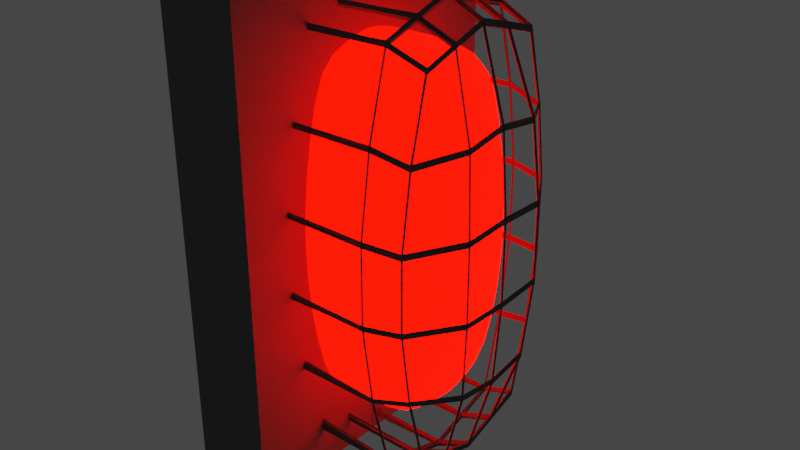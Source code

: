 # Source: alarmLight.blend  (saved by Blender 3.2.14; exported with 4.5.12 LTS)
import bpy
from mathutils import Matrix  # noqa: F401  (used for matrix-valued properties, if any)

bpy.ops.wm.read_factory_settings(use_empty=True)
scene = bpy.context.scene
scene.name = 'Scene'

# ---- collections
col_collection = bpy.data.collections.new('Collection'); scene.collection.children.link(col_collection)

# ---- materials (node trees are filled in below, after node groups)
mat_alarmlightglowmat = bpy.data.materials.new('alarmLightGlowMat')
mat_alarmlightglowmat.use_transparent_shadow = False
mat_alarmlightbasemat = bpy.data.materials.new('alarmLightBaseMat')
mat_alarmlightbasemat.use_transparent_shadow = False
mat_alarmlightprotmat = bpy.data.materials.new('alarmLightProtMat')
mat_alarmlightprotmat.use_transparent_shadow = False

# ---- node groups
ng_auto_smooth = bpy.data.node_groups.new('Auto Smooth', 'GeometryNodeTree')
_s = ng_auto_smooth.interface.new_socket(name='Geometry', in_out='OUTPUT', socket_type='NodeSocketGeometry')
_s = ng_auto_smooth.interface.new_socket(name='Geometry', in_out='INPUT', socket_type='NodeSocketGeometry')
_s = ng_auto_smooth.interface.new_socket(name='Angle', in_out='INPUT', socket_type='NodeSocketFloat')
_s.subtype = 'ANGLE'
_s.min_value = 0.0
_s.max_value = 3.142
ng_auto_smooth.is_modifier = True
_N = ng_auto_smooth.nodes; _L = ng_auto_smooth.links
n0 = _N.new('NodeGroupOutput'); n0.name = 'Group Output'; n0.location = (480, -100)
n1 = _N.new('NodeGroupInput'); n1.name = 'Group Input'; n1.location = (-420, -300)
n2 = _N.new('NodeGroupInput'); n2.name = 'Group Input.001'; n2.location = (-60, -100)
n3 = _N.new('GeometryNodeSetShadeSmooth'); n3.name = 'Set Shade Smooth'; n3.location = (120, -100)
n3.domain = 'EDGE'
n4 = _N.new('GeometryNodeSetShadeSmooth'); n4.name = 'Set Shade Smooth.001'; n4.location = (300, -100)
n5 = _N.new('GeometryNodeInputMeshEdgeAngle'); n5.name = 'Edge Angle'; n5.location = (-420, -220)
n6 = _N.new('GeometryNodeInputEdgeSmooth'); n6.name = 'Is Edge Smooth'; n6.location = (-60, -160)
n7 = _N.new('GeometryNodeInputShadeSmooth'); n7.name = 'Is Face Smooth'; n7.location = (-240, -340)
n8 = _N.new('FunctionNodeBooleanMath'); n8.name = 'Boolean Math'; n8.location = (-60, -220)
n9 = _N.new('FunctionNodeCompare'); n9.name = 'Compare'; n9.location = (-240, -180)
n9.operation = 'LESS_EQUAL'
_L.new(n5.outputs[0], n9.inputs[0])
_L.new(n4.outputs[0], n0.inputs[0])
_L.new(n1.outputs[1], n9.inputs[1])
_L.new(n9.outputs[0], n8.inputs[0])
_L.new(n7.outputs[0], n8.inputs[1])
_L.new(n2.outputs[0], n3.inputs[0])
_L.new(n6.outputs[0], n3.inputs[1])
_L.new(n3.outputs[0], n4.inputs[0])
_L.new(n8.outputs[0], n3.inputs[2])
n0.is_active_output = True

# ---- material node trees
mat_alarmlightglowmat.use_nodes = True; mat_alarmlightglowmat.node_tree.nodes.clear()
_N = mat_alarmlightglowmat.node_tree.nodes; _L = mat_alarmlightglowmat.node_tree.links
n0 = _N.new('ShaderNodeBsdfPrincipled'); n0.name = 'Principled BSDF'; n0.location = (10, 300)
n0.distribution = 'GGX'
n0.subsurface_method = 'RANDOM_WALK_SKIN'
n0.inputs[0].default_value = (1.0, 0.008415, 0.0, 1.0)
n0.inputs[2].default_value = 1.0
n0.inputs[3].default_value = 1.45
n0.inputs[13].default_value = 1.0
n0.inputs[27].default_value = (1.0, 0.000762, 0.0, 1.0)
n0.inputs[28].default_value = 11.1
n1 = _N.new('ShaderNodeOutputMaterial'); n1.name = 'Material Output'; n1.location = (300, 300)
_L.new(n0.outputs[0], n1.inputs[0])
n1.is_active_output = True
mat_alarmlightbasemat.use_nodes = True; mat_alarmlightbasemat.node_tree.nodes.clear()
_N = mat_alarmlightbasemat.node_tree.nodes; _L = mat_alarmlightbasemat.node_tree.links
n0 = _N.new('ShaderNodeBsdfPrincipled'); n0.name = 'Principled BSDF'; n0.location = (10, 300)
n0.distribution = 'GGX'
n0.subsurface_method = 'RANDOM_WALK_SKIN'
n0.inputs[0].default_value = (0.1282, 0.1282, 0.1282, 1.0)
n0.inputs[2].default_value = 0.8701
n0.inputs[3].default_value = 1.45
n0.inputs[27].default_value = (0.0, 0.0, 0.0, 1.0)
n0.inputs[28].default_value = 1.0
n1 = _N.new('ShaderNodeOutputMaterial'); n1.name = 'Material Output'; n1.location = (300, 300)
_L.new(n0.outputs[0], n1.inputs[0])
n1.is_active_output = True
mat_alarmlightprotmat.use_nodes = True; mat_alarmlightprotmat.node_tree.nodes.clear()
_N = mat_alarmlightprotmat.node_tree.nodes; _L = mat_alarmlightprotmat.node_tree.links
n0 = _N.new('ShaderNodeBsdfPrincipled'); n0.name = 'Principled BSDF'; n0.location = (10, 300)
n0.distribution = 'GGX'
n0.subsurface_method = 'RANDOM_WALK_SKIN'
n0.inputs[0].default_value = (0.1734, 0.1734, 0.1734, 1.0)
n0.inputs[1].default_value = 0.6535
n0.inputs[2].default_value = 1.0
n0.inputs[3].default_value = 1.45
n0.inputs[27].default_value = (0.0, 0.0, 0.0, 1.0)
n0.inputs[28].default_value = 1.0
n1 = _N.new('ShaderNodeOutputMaterial'); n1.name = 'Material Output'; n1.location = (300, 300)
_L.new(n0.outputs[0], n1.inputs[0])
n1.is_active_output = True

# ---- world
world_world = bpy.data.worlds.new('World'); scene.world = world_world
world_world.use_nodes = True; world_world.node_tree.nodes.clear()
_N = world_world.node_tree.nodes; _L = world_world.node_tree.links
n0 = _N.new('ShaderNodeOutputWorld'); n0.name = 'World Output'; n0.location = (300, 300)
n1 = _N.new('ShaderNodeBackground'); n1.name = 'Background'; n1.location = (10, 300)
n1.inputs[0].default_value = (0.05088, 0.05088, 0.05088, 1.0)
_L.new(n1.outputs[0], n0.inputs[0])
n0.is_active_output = True
world_world.color = (0.05088, 0.05088, 0.05088)
world_world.use_sun_shadow = False
world_world.sun_shadow_jitter_overblur = 0.0

# ---- meshes
me_cube_001 = bpy.data.meshes.new('Cube.001')
me_cube_001.from_pydata([(-0.02252, -0.02684, -0.07128), (-0.02252, -0.02684, 0.07128), (-0.02252, 0.02684, -0.07128), (-0.02252, 0.02684, 0.07128), (0.02252, -0.02518, -0.06687), (0.02252, -0.02518, 0.06687), (0.02252, 0.02518, -0.06687), (0.02252, 0.02518, 0.06687), (-0.02252, -0.03425, -0.04277), (-0.02252, -0.03834, -0.01426), (-0.02252, -0.03834, 0.01426), (-0.02252, -0.03425, 0.04277), (-0.02252, 0.03425, 0.04277), (-0.02252, 0.03834, 0.01426), (-0.02252, 0.03834, -0.01426), (-0.02252, 0.03425, -0.04277), (0.02252, 0.03213, 0.04012), (0.02252, 0.03596, 0.01337), (0.02252, 0.03596, -0.01337), (0.02252, 0.03213, -0.04012), (0.02252, -0.03213, 0.04012), (0.02252, -0.03596, 0.01337), (0.02252, -0.03596, -0.01337), (0.02252, -0.03213, -0.04012), (-0.02252, -1.638e-11, -0.0796), (-0.02252, -1.638e-11, 0.0796), (0.02252, 0.0, -0.07467), (0.02252, 0.0, 0.07467), (0.03116, 0.0, -0.0448), (0.0334, 0.0, -0.01493), (0.0334, 0.0, 0.01493), (0.03116, 0.0, 0.0448), (-0.02252, 0.0, -0.0448), (-0.02252, 0.0, -0.01493), (-0.02252, 0.0, 0.01493), (-0.02252, 0.0, 0.0448), (-0.02252, -0.01342, -0.07544), (0.02252, -0.01259, 0.07077), (0.03116, -0.01607, -0.04246), (0.0334, -0.01798, -0.01415), (0.0334, -0.01798, 0.01415), (0.03116, -0.01607, 0.04246), (-0.02252, -0.01342, 0.07544), (0.02252, -0.01259, -0.07077), (-0.02252, -0.01607, -0.04246), (-0.02252, -0.01798, -0.01415), (-0.02252, -0.01798, 0.01415), (-0.02252, -0.01607, 0.04246), (-0.02252, 0.01342, 0.07544), (0.02252, 0.01259, -0.07077), (-0.02252, 0.01607, -0.04246), (-0.02252, 0.01798, -0.01415), (-0.02252, 0.01798, 0.01415), (-0.02252, 0.01607, 0.04246), (-0.02252, 0.01342, -0.07544), (0.02252, 0.01259, 0.07077), (0.03116, 0.01607, -0.04246), (0.0334, 0.01798, -0.01415), (0.0334, 0.01798, 0.01415), (0.03116, 0.01607, 0.04246), (0.009534, 0.02722, -0.07229), (0.009534, 0.02722, 0.07229), (0.009534, -0.02722, -0.07229), (0.009534, -0.02722, 0.07229), (0.009534, -0.03474, -0.04337), (0.009534, -0.03888, -0.01446), (0.009534, -0.03888, 0.01446), (0.009534, -0.03474, 0.04337), (0.009534, 0.03474, -0.04337), (0.009534, 0.03888, -0.01446), (0.009534, 0.03888, 0.01446), (0.009534, 0.03474, 0.04337), (0.009534, -2.011e-11, 0.08072), (0.009534, -2.011e-11, -0.08072), (0.009534, -0.01361, 0.0765), (0.009534, -0.01361, -0.0765), (0.009534, 0.01361, -0.0765), (0.009534, 0.01361, 0.0765), (-0.02252, 0.02684, -0.07128), (-0.02252, -0.02684, 0.07128), (-0.02252, -0.03425, -0.04277), (-0.02252, -0.03834, -0.01426), (-0.02252, -0.03834, 0.01426), (-0.02252, -0.03425, 0.04277), (-0.02252, -1.638e-11, -0.0796), (-0.02252, -0.01342, -0.07544), (-0.02252, 0.01342, -0.07544), (-0.02252, 0.02684, 0.07128), (-0.02252, -0.02684, -0.07128), (-0.02252, 0.03425, -0.04277), (-0.02252, 0.03834, -0.01426), (-0.02252, 0.03834, 0.01426), (-0.02252, 0.03425, 0.04277), (-0.02252, -1.638e-11, 0.0796), (-0.02252, -0.01342, 0.07544), (-0.02252, 0.01342, 0.07544), (-0.02252, 0.02684, 0.07128), (-0.02252, -0.02684, -0.07128), (-0.02252, 0.03425, -0.04277), (-0.02252, 0.03834, -0.01426), (-0.02252, 0.03834, 0.01426), (-0.02252, 0.03425, 0.04277), (-0.02252, -1.638e-11, 0.0796), (-0.02252, -0.01342, 0.07544), (-0.02252, 0.01342, 0.07544), (-0.02252, 0.02684, -0.07128), (-0.02252, -0.02684, 0.07128), (-0.02252, -0.03425, -0.04277), (-0.02252, -0.03834, -0.01426), (-0.02252, -0.03834, 0.01426), (-0.02252, -0.03425, 0.04277), (-0.02252, -1.638e-11, -0.0796), (-0.02252, -0.01342, -0.07544), (-0.02252, 0.01342, -0.07544)], [], [(53, 48, 3, 12), (71, 61, 7, 16), (41, 37, 5, 20), (83, 79, 1, 11), (75, 43, 4, 62), (94, 42, 1, 79), (88, 80, 8, 0), (80, 81, 9, 8), (81, 82, 10, 9), (82, 83, 11, 10), (43, 38, 23, 4), (38, 39, 22, 23), (39, 40, 21, 22), (40, 41, 20, 21), (60, 68, 19, 6), (68, 69, 18, 19), (69, 70, 17, 18), (70, 71, 16, 17), (54, 50, 15, 2), (50, 51, 14, 15), (51, 52, 13, 14), (52, 53, 12, 13), (46, 47, 35, 34), (45, 46, 34, 33), (44, 45, 33, 32), (36, 44, 32, 24), (58, 59, 31, 30), (57, 58, 30, 29), (56, 57, 29, 28), (49, 56, 28, 26), (95, 48, 25, 93), (76, 49, 26, 73), (59, 55, 27, 31), (47, 42, 25, 35), (11, 1, 42, 47), (0, 8, 44, 36), (8, 9, 45, 44), (9, 10, 46, 45), (10, 11, 47, 46), (30, 31, 41, 40), (29, 30, 40, 39), (28, 29, 39, 38), (26, 28, 38, 43), (93, 25, 42, 94), (73, 26, 43, 75), (31, 27, 37, 41), (16, 7, 55, 59), (60, 6, 49, 76), (87, 3, 48, 95), (6, 19, 56, 49), (19, 18, 57, 56), (18, 17, 58, 57), (17, 16, 59, 58), (34, 35, 53, 52), (33, 34, 52, 51), (32, 33, 51, 50), (24, 32, 50, 54), (35, 25, 48, 53), (7, 61, 77, 55), (105, 60, 76, 113), (111, 73, 75, 112), (27, 72, 74, 37), (113, 76, 73, 111), (55, 77, 72, 27), (100, 101, 71, 70), (99, 100, 70, 69), (98, 99, 69, 68), (105, 98, 68, 60), (21, 20, 67, 66), (22, 21, 66, 65), (23, 22, 65, 64), (4, 23, 64, 62), (37, 74, 63, 5), (112, 75, 62, 97), (20, 5, 63, 67), (101, 96, 61, 71), (12, 3, 87, 92), (36, 85, 88, 0), (2, 15, 89, 78), (15, 14, 90, 89), (14, 13, 91, 90), (13, 12, 92, 91), (54, 86, 84, 24), (24, 84, 85, 36), (2, 78, 86, 54), (96, 87, 95, 104), (102, 93, 94, 103), (104, 95, 93, 102), (109, 110, 83, 82), (108, 109, 82, 81), (107, 108, 81, 80), (97, 107, 80, 88), (103, 94, 79, 106), (110, 106, 79, 83), (67, 63, 106, 110), (74, 103, 106, 63), (62, 64, 107, 97), (64, 65, 108, 107), (65, 66, 109, 108), (66, 67, 110, 109), (77, 104, 102, 72), (72, 102, 103, 74), (61, 96, 104, 77), (92, 87, 96, 101), (85, 112, 97, 88), (78, 89, 98, 105), (89, 90, 99, 98), (90, 91, 100, 99), (91, 92, 101, 100), (86, 113, 111, 84), (84, 111, 112, 85), (78, 105, 113, 86)])
me_cube_001.polygons.foreach_set('use_smooth', [True] * 112)
_uv = me_cube_001.uv_layers.new(name='UVMap')
_uv.uv.foreach_set('vector', [0.575, 0.1875, 0.625, 0.1875, 0.625, 0.25, 0.575, 0.25, 0.575, 0.4279, 0.625, 0.4279, 0.625, 0.5, 0.575, 0.5, 0.575, 0.6875, 0.625, 0.6875, 0.625, 0.75, 0.575, 0.75, 0.575, 1.0, 0.625, 1.0, 0.625, 1.0, 0.575, 1.0, 0.3029, 0.6875, 0.375, 0.6875, 0.375, 0.75, 0.3029, 0.75, 0.875, 0.6875, 0.875, 0.6875, 0.875, 0.75, 0.875, 0.75, 0.375, 1.0, 0.425, 1.0, 0.425, 1.0, 0.375, 1.0, 0.425, 1.0, 0.475, 1.0, 0.475, 1.0, 0.425, 1.0, 0.475, 1.0, 0.525, 1.0, 0.525, 1.0, 0.475, 1.0, 0.525, 1.0, 0.575, 1.0, 0.575, 1.0, 0.525, 1.0, 0.375, 0.6875, 0.425, 0.6875, 0.425, 0.75, 0.375, 0.75, 0.425, 0.6875, 0.475, 0.6875, 0.475, 0.75, 0.425, 0.75, 0.475, 0.6875, 0.525, 0.6875, 0.525, 0.75, 0.475, 0.75, 0.525, 0.6875, 0.575, 0.6875, 0.575, 0.75, 0.525, 0.75, 0.375, 0.4279, 0.425, 0.4279, 0.425, 0.5, 0.375, 0.5, 0.425, 0.4279, 0.475, 0.4279, 0.475, 0.5, 0.425, 0.5, 0.475, 0.4279, 0.525, 0.4279, 0.525, 0.5, 0.475, 0.5, 0.525, 0.4279, 0.575, 0.4279, 0.575, 0.5, 0.525, 0.5, 0.375, 0.1875, 0.425, 0.1875, 0.425, 0.25, 0.375, 0.25, 0.425, 0.1875, 0.475, 0.1875, 0.475, 0.25, 0.425, 0.25, 0.475, 0.1875, 0.525, 0.1875, 0.525, 0.25, 0.475, 0.25, 0.525, 0.1875, 0.575, 0.1875, 0.575, 0.25, 0.525, 0.25, 0.525, 0.0625, 0.575, 0.0625, 0.575, 0.125, 0.525, 0.125, 0.475, 0.0625, 0.525, 0.0625, 0.525, 0.125, 0.475, 0.125, 0.425, 0.0625, 0.475, 0.0625, 0.475, 0.125, 0.425, 0.125, 0.375, 0.0625, 0.425, 0.0625, 0.425, 0.125, 0.375, 0.125, 0.525, 0.5625, 0.575, 0.5625, 0.575, 0.625, 0.525, 0.625, 0.475, 0.5625, 0.525, 0.5625, 0.525, 0.625, 0.475, 0.625, 0.425, 0.5625, 0.475, 0.5625, 0.475, 0.625, 0.425, 0.625, 0.375, 0.5625, 0.425, 0.5625, 0.425, 0.625, 0.375, 0.625, 0.875, 0.5625, 0.875, 0.5625, 0.875, 0.625, 0.875, 0.625, 0.3029, 0.5625, 0.375, 0.5625, 0.375, 0.625, 0.3029, 0.625, 0.575, 0.5625, 0.625, 0.5625, 0.625, 0.625, 0.575, 0.625, 0.575, 0.0625, 0.625, 0.0625, 0.625, 0.125, 0.575, 0.125, 0.575, 0.0, 0.625, 0.0, 0.625, 0.0625, 0.575, 0.0625, 0.375, 0.0, 0.425, 0.0, 0.425, 0.0625, 0.375, 0.0625, 0.425, 0.0, 0.475, 0.0, 0.475, 0.0625, 0.425, 0.0625, 0.475, 0.0, 0.525, 0.0, 0.525, 0.0625, 0.475, 0.0625, 0.525, 0.0, 0.575, 0.0, 0.575, 0.0625, 0.525, 0.0625, 0.525, 0.625, 0.575, 0.625, 0.575, 0.6875, 0.525, 0.6875, 0.475, 0.625, 0.525, 0.625, 0.525, 0.6875, 0.475, 0.6875, 0.425, 0.625, 0.475, 0.625, 0.475, 0.6875, 0.425, 0.6875, 0.375, 0.625, 0.425, 0.625, 0.425, 0.6875, 0.375, 0.6875, 0.875, 0.625, 0.875, 0.625, 0.875, 0.6875, 0.875, 0.6875, 0.3029, 0.625, 0.375, 0.625, 0.375, 0.6875, 0.3029, 0.6875, 0.575, 0.625, 0.625, 0.625, 0.625, 0.6875, 0.575, 0.6875, 0.575, 0.5, 0.625, 0.5, 0.625, 0.5625, 0.575, 0.5625, 0.3029, 0.5, 0.375, 0.5, 0.375, 0.5625, 0.3029, 0.5625, 0.875, 0.5, 0.875, 0.5, 0.875, 0.5625, 0.875, 0.5625, 0.375, 0.5, 0.425, 0.5, 0.425, 0.5625, 0.375, 0.5625, 0.425, 0.5, 0.475, 0.5, 0.475, 0.5625, 0.425, 0.5625, 0.475, 0.5, 0.525, 0.5, 0.525, 0.5625, 0.475, 0.5625, 0.525, 0.5, 0.575, 0.5, 0.575, 0.5625, 0.525, 0.5625, 0.525, 0.125, 0.575, 0.125, 0.575, 0.1875, 0.525, 0.1875, 0.475, 0.125, 0.525, 0.125, 0.525, 0.1875, 0.475, 0.1875, 0.425, 0.125, 0.475, 0.125, 0.475, 0.1875, 0.425, 0.1875, 0.375, 0.125, 0.425, 0.125, 0.425, 0.1875, 0.375, 0.1875, 0.575, 0.125, 0.625, 0.125, 0.625, 0.1875, 0.575, 0.1875, 0.625, 0.5, 0.6971, 0.5, 0.6971, 0.5625, 0.625, 0.5625, 0.125, 0.5, 0.3029, 0.5, 0.3029, 0.5625, 0.125, 0.5625, 0.125, 0.625, 0.3029, 0.625, 0.3029, 0.6875, 0.125, 0.6875, 0.625, 0.625, 0.6971, 0.625, 0.6971, 0.6875, 0.625, 0.6875, 0.125, 0.5625, 0.3029, 0.5625, 0.3029, 0.625, 0.125, 0.625, 0.625, 0.5625, 0.6971, 0.5625, 0.6971, 0.625, 0.625, 0.625, 0.525, 0.25, 0.575, 0.25, 0.575, 0.4279, 0.525, 0.4279, 0.475, 0.25, 0.525, 0.25, 0.525, 0.4279, 0.475, 0.4279, 0.425, 0.25, 0.475, 0.25, 0.475, 0.4279, 0.425, 0.4279, 0.375, 0.25, 0.425, 0.25, 0.425, 0.4279, 0.375, 0.4279, 0.525, 0.75, 0.575, 0.75, 0.575, 0.8221, 0.525, 0.8221, 0.475, 0.75, 0.525, 0.75, 0.525, 0.8221, 0.475, 0.8221, 0.425, 0.75, 0.475, 0.75, 0.475, 0.8221, 0.425, 0.8221, 0.375, 0.75, 0.425, 0.75, 0.425, 0.8221, 0.375, 0.8221, 0.625, 0.6875, 0.6971, 0.6875, 0.6971, 0.75, 0.625, 0.75, 0.125, 0.6875, 0.3029, 0.6875, 0.3029, 0.75, 0.125, 0.75, 0.575, 0.75, 0.625, 0.75, 0.625, 0.8221, 0.575, 0.8221, 0.575, 0.25, 0.625, 0.25, 0.625, 0.4279, 0.575, 0.4279, 0.575, 0.25, 0.625, 0.25, 0.625, 0.25, 0.575, 0.25, 0.125, 0.6875, 0.125, 0.6875, 0.125, 0.75, 0.125, 0.75, 0.375, 0.25, 0.425, 0.25, 0.425, 0.25, 0.375, 0.25, 0.425, 0.25, 0.475, 0.25, 0.475, 0.25, 0.425, 0.25, 0.475, 0.25, 0.525, 0.25, 0.525, 0.25, 0.475, 0.25, 0.525, 0.25, 0.575, 0.25, 0.575, 0.25, 0.525, 0.25, 0.125, 0.5625, 0.125, 0.5625, 0.125, 0.625, 0.125, 0.625, 0.125, 0.625, 0.125, 0.625, 0.125, 0.6875, 0.125, 0.6875, 0.125, 0.5, 0.125, 0.5, 0.125, 0.5625, 0.125, 0.5625, 0.875, 0.5, 0.875, 0.5, 0.875, 0.5625, 0.875, 0.5625, 0.875, 0.625, 0.875, 0.625, 0.875, 0.6875, 0.875, 0.6875, 0.875, 0.5625, 0.875, 0.5625, 0.875, 0.625, 0.875, 0.625, 0.525, 1.0, 0.575, 1.0, 0.575, 1.0, 0.525, 1.0, 0.475, 1.0, 0.525, 1.0, 0.525, 1.0, 0.475, 1.0, 0.425, 1.0, 0.475, 1.0, 0.475, 1.0, 0.425, 1.0, 0.375, 1.0, 0.425, 1.0, 0.425, 1.0, 0.375, 1.0, 0.875, 0.6875, 0.875, 0.6875, 0.875, 0.75, 0.875, 0.75, 0.575, 1.0, 0.625, 1.0, 0.625, 1.0, 0.575, 1.0, 0.575, 0.8221, 0.625, 0.8221, 0.625, 1.0, 0.575, 1.0, 0.6971, 0.6875, 0.875, 0.6875, 0.875, 0.75, 0.6971, 0.75, 0.375, 0.8221, 0.425, 0.8221, 0.425, 1.0, 0.375, 1.0, 0.425, 0.8221, 0.475, 0.8221, 0.475, 1.0, 0.425, 1.0, 0.475, 0.8221, 0.525, 0.8221, 0.525, 1.0, 0.475, 1.0, 0.525, 0.8221, 0.575, 0.8221, 0.575, 1.0, 0.525, 1.0, 0.6971, 0.5625, 0.875, 0.5625, 0.875, 0.625, 0.6971, 0.625, 0.6971, 0.625, 0.875, 0.625, 0.875, 0.6875, 0.6971, 0.6875, 0.6971, 0.5, 0.875, 0.5, 0.875, 0.5625, 0.6971, 0.5625, 0.575, 0.25, 0.625, 0.25, 0.625, 0.25, 0.575, 0.25, 0.125, 0.6875, 0.125, 0.6875, 0.125, 0.75, 0.125, 0.75, 0.375, 0.25, 0.425, 0.25, 0.425, 0.25, 0.375, 0.25, 0.425, 0.25, 0.475, 0.25, 0.475, 0.25, 0.425, 0.25, 0.475, 0.25, 0.525, 0.25, 0.525, 0.25, 0.475, 0.25, 0.525, 0.25, 0.575, 0.25, 0.575, 0.25, 0.525, 0.25, 0.125, 0.5625, 0.125, 0.5625, 0.125, 0.625, 0.125, 0.625, 0.125, 0.625, 0.125, 0.625, 0.125, 0.6875, 0.125, 0.6875, 0.125, 0.5, 0.125, 0.5, 0.125, 0.5625, 0.125, 0.5625])
me_cube_001.materials.append(mat_alarmlightglowmat)
me_cube_001.update()
me_cube_002 = bpy.data.meshes.new('Cube.002')
me_cube_002.from_pydata([(-0.01789, -0.06788, -0.1072), (-0.01789, -0.06788, 0.1072), (-0.01789, 0.06788, -0.1072), (-0.01789, 0.06788, 0.1072), (0.01789, -0.06788, -0.1072), (0.01789, -0.06788, 0.1072), (0.01789, 0.06788, -0.1072), (0.01789, 0.06788, 0.1072)], [], [(0, 1, 3, 2), (2, 3, 7, 6), (6, 7, 5, 4), (4, 5, 1, 0), (2, 6, 4, 0), (7, 3, 1, 5)])
_uv = me_cube_002.uv_layers.new(name='UVMap')
_uv.uv.foreach_set('vector', [0.375, 0.0, 0.625, 0.0, 0.625, 0.25, 0.375, 0.25, 0.375, 0.25, 0.625, 0.25, 0.625, 0.5, 0.375, 0.5, 0.375, 0.5, 0.625, 0.5, 0.625, 0.75, 0.375, 0.75, 0.375, 0.75, 0.625, 0.75, 0.625, 1.0, 0.375, 1.0, 0.125, 0.5, 0.375, 0.5, 0.375, 0.75, 0.125, 0.75, 0.625, 0.5, 0.875, 0.5, 0.875, 0.75, 0.625, 0.75])
me_cube_002.materials.append(mat_alarmlightbasemat)
me_cube_002.update()
me_cube_003 = bpy.data.meshes.new('Cube.003')
me_cube_003.from_pydata([(-1.0, -1.066, -1.066), (-1.0, -1.066, 1.066), (-1.0, 1.066, -1.066), (-1.0, 1.066, 1.066), (1.0, -1.0, -1.0), (1.0, -1.0, 1.0), (1.0, 1.0, -1.0), (1.0, 1.0, 1.0), (-1.0, -1.36, -0.6396), (-1.0, -1.522, -0.2132), (-1.0, -1.522, 0.2132), (-1.0, -1.36, 0.6396), (-1.0, 1.36, 0.6396), (-1.0, 1.522, 0.2132), (-1.0, 1.522, -0.2132), (-1.0, 1.36, -0.6396), (1.0, 1.276, 0.6), (1.0, 1.428, 0.2), (1.0, 1.428, -0.2), (1.0, 1.276, -0.6), (1.0, -1.276, 0.6), (1.0, -1.428, 0.2), (1.0, -1.428, -0.2), (1.0, -1.276, -0.6), (-1.0, -6.505e-10, -1.19), (-1.0, -6.505e-10, 1.19), (1.0, 0.0, -1.117), (1.0, 0.0, 1.117), (1.383, 0.0, -0.67), (1.483, 0.0, -0.2233), (1.483, 0.0, 0.2233), (1.383, 0.0, 0.67), (-1.0, 0.0, -0.67), (-1.0, 0.0, -0.2233), (-1.0, 0.0, 0.2233), (-1.0, 0.0, 0.67), (-1.0, -0.533, -1.128), (1.0, -0.5, 1.058), (1.383, -0.6381, -0.635), (1.483, -0.7141, -0.2117), (1.483, -0.7141, 0.2117), (1.383, -0.6381, 0.635), (-1.0, -0.533, 1.128), (1.0, -0.5, -1.058), (-1.0, -0.6381, -0.635), (-1.0, -0.7141, -0.2117), (-1.0, -0.7141, 0.2117), (-1.0, -0.6381, 0.635), (-1.0, 0.533, 1.128), (1.0, 0.5, -1.058), (-1.0, 0.6381, -0.635), (-1.0, 0.7141, -0.2117), (-1.0, 0.7141, 0.2117), (-1.0, 0.6381, 0.635), (-1.0, 0.533, -1.128), (1.0, 0.5, 1.058), (1.383, 0.6381, -0.635), (1.483, 0.7141, -0.2117), (1.483, 0.7141, 0.2117), (1.383, 0.6381, 0.635), (0.4233, 1.081, -1.081), (0.4233, 1.081, 1.081), (0.4233, -1.081, -1.081), (0.4233, -1.081, 1.081), (0.4233, -1.379, -0.6486), (0.4233, -1.544, -0.2162), (0.4233, -1.544, 0.2162), (0.4233, -1.379, 0.6486), (0.4233, 1.379, -0.6486), (0.4233, 1.544, -0.2162), (0.4233, 1.544, 0.2162), (0.4233, 1.379, 0.6486), (0.4233, -7.985e-10, 1.207), (0.4233, -7.985e-10, -1.207), (0.4233, -0.5405, 1.144), (0.4233, -0.5405, -1.144), (0.4233, 0.5405, -1.144), (0.4233, 0.5405, 1.144), (-1.0, 1.066, -1.066), (-1.0, -1.066, 1.066), (-1.0, -1.36, -0.6396), (-1.0, -1.522, -0.2132), (-1.0, -1.522, 0.2132), (-1.0, -1.36, 0.6396), (-1.0, -6.505e-10, -1.19), (-1.0, -0.533, -1.128), (-1.0, 0.533, -1.128), (-1.0, 1.066, 1.066), (-1.0, -1.066, -1.066), (-1.0, 1.36, -0.6396), (-1.0, 1.522, -0.2132), (-1.0, 1.522, 0.2132), (-1.0, 1.36, 0.6396), (-1.0, -6.505e-10, 1.19), (-1.0, -0.533, 1.128), (-1.0, 0.533, 1.128), (-1.0, 1.066, 1.066), (-1.0, -1.066, -1.066), (-1.0, 1.36, -0.6396), (-1.0, 1.522, -0.2132), (-1.0, 1.522, 0.2132), (-1.0, 1.36, 0.6396), (-1.0, -6.505e-10, 1.19), (-1.0, -0.533, 1.128), (-1.0, 0.533, 1.128), (-1.0, 1.066, -1.066), (-1.0, -1.066, 1.066), (-1.0, -1.36, -0.6396), (-1.0, -1.522, -0.2132), (-1.0, -1.522, 0.2132), (-1.0, -1.36, 0.6396), (-1.0, -6.505e-10, -1.19), (-1.0, -0.533, -1.128), (-1.0, 0.533, -1.128)], [], [(53, 48, 3, 12), (71, 61, 7, 16), (41, 37, 5, 20), (83, 79, 1, 11), (75, 43, 4, 62), (94, 42, 1, 79), (88, 80, 8, 0), (80, 81, 9, 8), (81, 82, 10, 9), (82, 83, 11, 10), (43, 38, 23, 4), (38, 39, 22, 23), (39, 40, 21, 22), (40, 41, 20, 21), (60, 68, 19, 6), (68, 69, 18, 19), (69, 70, 17, 18), (70, 71, 16, 17), (54, 50, 15, 2), (50, 51, 14, 15), (51, 52, 13, 14), (52, 53, 12, 13), (46, 47, 35, 34), (45, 46, 34, 33), (44, 45, 33, 32), (36, 44, 32, 24), (58, 59, 31, 30), (57, 58, 30, 29), (56, 57, 29, 28), (49, 56, 28, 26), (95, 48, 25, 93), (76, 49, 26, 73), (59, 55, 27, 31), (47, 42, 25, 35), (11, 1, 42, 47), (0, 8, 44, 36), (8, 9, 45, 44), (9, 10, 46, 45), (10, 11, 47, 46), (30, 31, 41, 40), (29, 30, 40, 39), (28, 29, 39, 38), (26, 28, 38, 43), (93, 25, 42, 94), (73, 26, 43, 75), (31, 27, 37, 41), (16, 7, 55, 59), (60, 6, 49, 76), (87, 3, 48, 95), (6, 19, 56, 49), (19, 18, 57, 56), (18, 17, 58, 57), (17, 16, 59, 58), (34, 35, 53, 52), (33, 34, 52, 51), (32, 33, 51, 50), (24, 32, 50, 54), (35, 25, 48, 53), (7, 61, 77, 55), (105, 60, 76, 113), (111, 73, 75, 112), (27, 72, 74, 37), (113, 76, 73, 111), (55, 77, 72, 27), (100, 101, 71, 70), (99, 100, 70, 69), (98, 99, 69, 68), (105, 98, 68, 60), (21, 20, 67, 66), (22, 21, 66, 65), (23, 22, 65, 64), (4, 23, 64, 62), (37, 74, 63, 5), (112, 75, 62, 97), (20, 5, 63, 67), (101, 96, 61, 71), (12, 3, 87, 92), (36, 85, 88, 0), (2, 15, 89, 78), (15, 14, 90, 89), (14, 13, 91, 90), (13, 12, 92, 91), (54, 86, 84, 24), (24, 84, 85, 36), (2, 78, 86, 54), (96, 87, 95, 104), (102, 93, 94, 103), (104, 95, 93, 102), (109, 110, 83, 82), (108, 109, 82, 81), (107, 108, 81, 80), (97, 107, 80, 88), (103, 94, 79, 106), (110, 106, 79, 83), (67, 63, 106, 110), (74, 103, 106, 63), (62, 64, 107, 97), (64, 65, 108, 107), (65, 66, 109, 108), (66, 67, 110, 109), (77, 104, 102, 72), (72, 102, 103, 74), (61, 96, 104, 77), (92, 87, 96, 101), (85, 112, 97, 88), (78, 89, 98, 105), (89, 90, 99, 98), (90, 91, 100, 99), (91, 92, 101, 100), (86, 113, 111, 84), (84, 111, 112, 85), (78, 105, 113, 86)])
me_cube_003.polygons.foreach_set('use_smooth', [True] * 112)
_uv = me_cube_003.uv_layers.new(name='UVMap')
_uv.uv.foreach_set('vector', [0.575, 0.1875, 0.625, 0.1875, 0.625, 0.25, 0.575, 0.25, 0.575, 0.4279, 0.625, 0.4279, 0.625, 0.5, 0.575, 0.5, 0.575, 0.6875, 0.625, 0.6875, 0.625, 0.75, 0.575, 0.75, 0.575, 1.0, 0.625, 1.0, 0.625, 1.0, 0.575, 1.0, 0.3029, 0.6875, 0.375, 0.6875, 0.375, 0.75, 0.3029, 0.75, 0.875, 0.6875, 0.875, 0.6875, 0.875, 0.75, 0.875, 0.75, 0.375, 1.0, 0.425, 1.0, 0.425, 1.0, 0.375, 1.0, 0.425, 1.0, 0.475, 1.0, 0.475, 1.0, 0.425, 1.0, 0.475, 1.0, 0.525, 1.0, 0.525, 1.0, 0.475, 1.0, 0.525, 1.0, 0.575, 1.0, 0.575, 1.0, 0.525, 1.0, 0.375, 0.6875, 0.425, 0.6875, 0.425, 0.75, 0.375, 0.75, 0.425, 0.6875, 0.475, 0.6875, 0.475, 0.75, 0.425, 0.75, 0.475, 0.6875, 0.525, 0.6875, 0.525, 0.75, 0.475, 0.75, 0.525, 0.6875, 0.575, 0.6875, 0.575, 0.75, 0.525, 0.75, 0.375, 0.4279, 0.425, 0.4279, 0.425, 0.5, 0.375, 0.5, 0.425, 0.4279, 0.475, 0.4279, 0.475, 0.5, 0.425, 0.5, 0.475, 0.4279, 0.525, 0.4279, 0.525, 0.5, 0.475, 0.5, 0.525, 0.4279, 0.575, 0.4279, 0.575, 0.5, 0.525, 0.5, 0.375, 0.1875, 0.425, 0.1875, 0.425, 0.25, 0.375, 0.25, 0.425, 0.1875, 0.475, 0.1875, 0.475, 0.25, 0.425, 0.25, 0.475, 0.1875, 0.525, 0.1875, 0.525, 0.25, 0.475, 0.25, 0.525, 0.1875, 0.575, 0.1875, 0.575, 0.25, 0.525, 0.25, 0.525, 0.0625, 0.575, 0.0625, 0.575, 0.125, 0.525, 0.125, 0.475, 0.0625, 0.525, 0.0625, 0.525, 0.125, 0.475, 0.125, 0.425, 0.0625, 0.475, 0.0625, 0.475, 0.125, 0.425, 0.125, 0.375, 0.0625, 0.425, 0.0625, 0.425, 0.125, 0.375, 0.125, 0.525, 0.5625, 0.575, 0.5625, 0.575, 0.625, 0.525, 0.625, 0.475, 0.5625, 0.525, 0.5625, 0.525, 0.625, 0.475, 0.625, 0.425, 0.5625, 0.475, 0.5625, 0.475, 0.625, 0.425, 0.625, 0.375, 0.5625, 0.425, 0.5625, 0.425, 0.625, 0.375, 0.625, 0.875, 0.5625, 0.875, 0.5625, 0.875, 0.625, 0.875, 0.625, 0.3029, 0.5625, 0.375, 0.5625, 0.375, 0.625, 0.3029, 0.625, 0.575, 0.5625, 0.625, 0.5625, 0.625, 0.625, 0.575, 0.625, 0.575, 0.0625, 0.625, 0.0625, 0.625, 0.125, 0.575, 0.125, 0.575, 0.0, 0.625, 0.0, 0.625, 0.0625, 0.575, 0.0625, 0.375, 0.0, 0.425, 0.0, 0.425, 0.0625, 0.375, 0.0625, 0.425, 0.0, 0.475, 0.0, 0.475, 0.0625, 0.425, 0.0625, 0.475, 0.0, 0.525, 0.0, 0.525, 0.0625, 0.475, 0.0625, 0.525, 0.0, 0.575, 0.0, 0.575, 0.0625, 0.525, 0.0625, 0.525, 0.625, 0.575, 0.625, 0.575, 0.6875, 0.525, 0.6875, 0.475, 0.625, 0.525, 0.625, 0.525, 0.6875, 0.475, 0.6875, 0.425, 0.625, 0.475, 0.625, 0.475, 0.6875, 0.425, 0.6875, 0.375, 0.625, 0.425, 0.625, 0.425, 0.6875, 0.375, 0.6875, 0.875, 0.625, 0.875, 0.625, 0.875, 0.6875, 0.875, 0.6875, 0.3029, 0.625, 0.375, 0.625, 0.375, 0.6875, 0.3029, 0.6875, 0.575, 0.625, 0.625, 0.625, 0.625, 0.6875, 0.575, 0.6875, 0.575, 0.5, 0.625, 0.5, 0.625, 0.5625, 0.575, 0.5625, 0.3029, 0.5, 0.375, 0.5, 0.375, 0.5625, 0.3029, 0.5625, 0.875, 0.5, 0.875, 0.5, 0.875, 0.5625, 0.875, 0.5625, 0.375, 0.5, 0.425, 0.5, 0.425, 0.5625, 0.375, 0.5625, 0.425, 0.5, 0.475, 0.5, 0.475, 0.5625, 0.425, 0.5625, 0.475, 0.5, 0.525, 0.5, 0.525, 0.5625, 0.475, 0.5625, 0.525, 0.5, 0.575, 0.5, 0.575, 0.5625, 0.525, 0.5625, 0.525, 0.125, 0.575, 0.125, 0.575, 0.1875, 0.525, 0.1875, 0.475, 0.125, 0.525, 0.125, 0.525, 0.1875, 0.475, 0.1875, 0.425, 0.125, 0.475, 0.125, 0.475, 0.1875, 0.425, 0.1875, 0.375, 0.125, 0.425, 0.125, 0.425, 0.1875, 0.375, 0.1875, 0.575, 0.125, 0.625, 0.125, 0.625, 0.1875, 0.575, 0.1875, 0.625, 0.5, 0.6971, 0.5, 0.6971, 0.5625, 0.625, 0.5625, 0.125, 0.5, 0.3029, 0.5, 0.3029, 0.5625, 0.125, 0.5625, 0.125, 0.625, 0.3029, 0.625, 0.3029, 0.6875, 0.125, 0.6875, 0.625, 0.625, 0.6971, 0.625, 0.6971, 0.6875, 0.625, 0.6875, 0.125, 0.5625, 0.3029, 0.5625, 0.3029, 0.625, 0.125, 0.625, 0.625, 0.5625, 0.6971, 0.5625, 0.6971, 0.625, 0.625, 0.625, 0.525, 0.25, 0.575, 0.25, 0.575, 0.4279, 0.525, 0.4279, 0.475, 0.25, 0.525, 0.25, 0.525, 0.4279, 0.475, 0.4279, 0.425, 0.25, 0.475, 0.25, 0.475, 0.4279, 0.425, 0.4279, 0.375, 0.25, 0.425, 0.25, 0.425, 0.4279, 0.375, 0.4279, 0.525, 0.75, 0.575, 0.75, 0.575, 0.8221, 0.525, 0.8221, 0.475, 0.75, 0.525, 0.75, 0.525, 0.8221, 0.475, 0.8221, 0.425, 0.75, 0.475, 0.75, 0.475, 0.8221, 0.425, 0.8221, 0.375, 0.75, 0.425, 0.75, 0.425, 0.8221, 0.375, 0.8221, 0.625, 0.6875, 0.6971, 0.6875, 0.6971, 0.75, 0.625, 0.75, 0.125, 0.6875, 0.3029, 0.6875, 0.3029, 0.75, 0.125, 0.75, 0.575, 0.75, 0.625, 0.75, 0.625, 0.8221, 0.575, 0.8221, 0.575, 0.25, 0.625, 0.25, 0.625, 0.4279, 0.575, 0.4279, 0.575, 0.25, 0.625, 0.25, 0.625, 0.25, 0.575, 0.25, 0.125, 0.6875, 0.125, 0.6875, 0.125, 0.75, 0.125, 0.75, 0.375, 0.25, 0.425, 0.25, 0.425, 0.25, 0.375, 0.25, 0.425, 0.25, 0.475, 0.25, 0.475, 0.25, 0.425, 0.25, 0.475, 0.25, 0.525, 0.25, 0.525, 0.25, 0.475, 0.25, 0.525, 0.25, 0.575, 0.25, 0.575, 0.25, 0.525, 0.25, 0.125, 0.5625, 0.125, 0.5625, 0.125, 0.625, 0.125, 0.625, 0.125, 0.625, 0.125, 0.625, 0.125, 0.6875, 0.125, 0.6875, 0.125, 0.5, 0.125, 0.5, 0.125, 0.5625, 0.125, 0.5625, 0.875, 0.5, 0.875, 0.5, 0.875, 0.5625, 0.875, 0.5625, 0.875, 0.625, 0.875, 0.625, 0.875, 0.6875, 0.875, 0.6875, 0.875, 0.5625, 0.875, 0.5625, 0.875, 0.625, 0.875, 0.625, 0.525, 1.0, 0.575, 1.0, 0.575, 1.0, 0.525, 1.0, 0.475, 1.0, 0.525, 1.0, 0.525, 1.0, 0.475, 1.0, 0.425, 1.0, 0.475, 1.0, 0.475, 1.0, 0.425, 1.0, 0.375, 1.0, 0.425, 1.0, 0.425, 1.0, 0.375, 1.0, 0.875, 0.6875, 0.875, 0.6875, 0.875, 0.75, 0.875, 0.75, 0.575, 1.0, 0.625, 1.0, 0.625, 1.0, 0.575, 1.0, 0.575, 0.8221, 0.625, 0.8221, 0.625, 1.0, 0.575, 1.0, 0.6971, 0.6875, 0.875, 0.6875, 0.875, 0.75, 0.6971, 0.75, 0.375, 0.8221, 0.425, 0.8221, 0.425, 1.0, 0.375, 1.0, 0.425, 0.8221, 0.475, 0.8221, 0.475, 1.0, 0.425, 1.0, 0.475, 0.8221, 0.525, 0.8221, 0.525, 1.0, 0.475, 1.0, 0.525, 0.8221, 0.575, 0.8221, 0.575, 1.0, 0.525, 1.0, 0.6971, 0.5625, 0.875, 0.5625, 0.875, 0.625, 0.6971, 0.625, 0.6971, 0.625, 0.875, 0.625, 0.875, 0.6875, 0.6971, 0.6875, 0.6971, 0.5, 0.875, 0.5, 0.875, 0.5625, 0.6971, 0.5625, 0.575, 0.25, 0.625, 0.25, 0.625, 0.25, 0.575, 0.25, 0.125, 0.6875, 0.125, 0.6875, 0.125, 0.75, 0.125, 0.75, 0.375, 0.25, 0.425, 0.25, 0.425, 0.25, 0.375, 0.25, 0.425, 0.25, 0.475, 0.25, 0.475, 0.25, 0.425, 0.25, 0.475, 0.25, 0.525, 0.25, 0.525, 0.25, 0.475, 0.25, 0.525, 0.25, 0.575, 0.25, 0.575, 0.25, 0.525, 0.25, 0.125, 0.5625, 0.125, 0.5625, 0.125, 0.625, 0.125, 0.625, 0.125, 0.625, 0.125, 0.625, 0.125, 0.6875, 0.125, 0.6875, 0.125, 0.5, 0.125, 0.5, 0.125, 0.5625, 0.125, 0.5625])
me_cube_003.materials.append(mat_alarmlightprotmat)
me_cube_003.update()

# ---- objects
ob_alarmlight = bpy.data.objects.new('alarmLight', me_cube_001)
ob_alarmlightbase = bpy.data.objects.new('alarmLightBase', me_cube_002)
ob_alarmlightprotection = bpy.data.objects.new('alarmLightProtection', me_cube_003)

# ---- transforms, parenting, visibility, modifiers, constraints
ob_alarmlight.parent = ob_alarmlightbase
ob_alarmlight.matrix_parent_inverse = Matrix(((1.0, -0.0, 0.0, 0.03129), (-0.0, 1.0, -0.0, 0.0), (0.0, 0.0, 1.0, -0.0), (-0.0, 0.0, -0.0, 1.0)))
ob_alarmlight.location = (0.005588, 0.0, 0.0)
_m = ob_alarmlight.modifiers.new('Subdivision', 'SUBSURF')
_m.render_levels = 1
_m = ob_alarmlight.modifiers.new('Auto Smooth', 'NODES')
_m.node_group = ng_auto_smooth
_gi = [s.identifier for s in ng_auto_smooth.interface.items_tree if s.item_type == 'SOCKET' and s.in_out == 'INPUT']
_m[_gi[1]] = 0.9704  # Angle
ob_alarmlightbase.location = (-0.03129, 0.0, 0.0)
ob_alarmlightprotection.parent = ob_alarmlightbase
ob_alarmlightprotection.matrix_parent_inverse = Matrix(((1.0, -0.0, 0.0, 0.03129), (-0.0, 1.0, -0.0, 0.0), (0.0, 0.0, 1.0, -0.0), (-0.0, 0.0, -0.0, 1.0)))
ob_alarmlightprotection.location = (0.01149, 0.0, 0.0)
ob_alarmlightprotection.scale = (0.02728, 0.03051, 0.08101)
_m = ob_alarmlightprotection.modifiers.new('Wireframe', 'WIREFRAME')
_m.thickness = 0.037
_m = ob_alarmlightprotection.modifiers.new('Solidify', 'SOLIDIFY')
_m.thickness = 0.04
_m = ob_alarmlightprotection.modifiers.new('Auto Smooth', 'NODES')
_m.node_group = ng_auto_smooth
_gi = [s.identifier for s in ng_auto_smooth.interface.items_tree if s.item_type == 'SOCKET' and s.in_out == 'INPUT']
_m[_gi[1]] = 0.9704  # Angle

# ---- collection membership
col_collection.objects.link(ob_alarmlight)
col_collection.objects.link(ob_alarmlightbase)
col_collection.objects.link(ob_alarmlightprotection)

# ---- scene / render settings (as saved in the file)
scene.frame_start = 1; scene.frame_end = 250; scene.frame_set(1)
scene.render.engine = 'BLENDER_EEVEE_NEXT'
scene.cycles.sampling_pattern = 'TABULATED_SOBOL'
scene.cycles.use_light_tree = False
scene.view_settings.view_transform = 'Filmic'
bpy.context.view_layer.update()

# ---- added for rendering (the .blend has no active camera): camera
cam_auto = bpy.data.cameras.new('AutoCamera')
cam_auto.lens = 50.0
cam_auto.sensor_width = 36.0
cam_auto.clip_end = 1000.0
ob_auto_camera = bpy.data.objects.new('AutoCamera', cam_auto)
scene.collection.objects.link(ob_auto_camera)
ob_auto_camera.location = (0.254609, -0.303514, 0.202343)
ob_auto_camera.rotation_euler = (1.09748, -7.21219e-08, 0.694738)
scene.camera = ob_auto_camera
bpy.context.view_layer.update()
